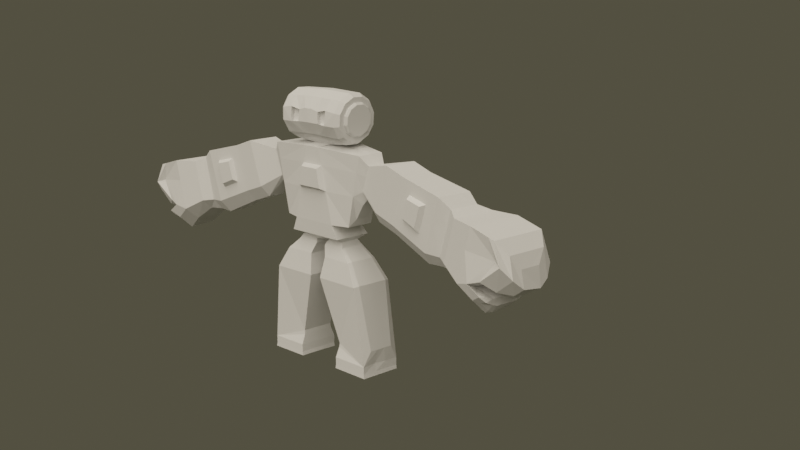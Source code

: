 # Source: robot-with-hands.blend  (saved by Blender 2.81.16; exported with 4.5.12 LTS)
import bpy
from mathutils import Matrix  # noqa: F401  (used for matrix-valued properties, if any)

bpy.ops.wm.read_factory_settings(use_empty=True)
scene = bpy.context.scene
scene.name = 'Scene'

# ---- collections
col_collection = bpy.data.collections.new('Collection'); scene.collection.children.link(col_collection)

# ---- world
world_world = bpy.data.worlds.new('World'); scene.world = world_world
world_world.use_nodes = True; world_world.node_tree.nodes.clear()
_N = world_world.node_tree.nodes; _L = world_world.node_tree.links
n0 = _N.new('ShaderNodeOutputWorld'); n0.name = 'World Output'; n0.location = (300, 300)
n1 = _N.new('ShaderNodeBackground'); n1.name = 'Background'; n1.location = (10, 300)
n1.inputs[0].default_value = (0.06998, 0.06527, 0.044, 1.0)
_L.new(n1.outputs[0], n0.inputs[0])
n0.is_active_output = True
world_world.color = (0.05088, 0.05088, 0.05088)
world_world.use_sun_shadow = False
world_world.sun_shadow_jitter_overblur = 0.0

# ---- cameras
cam_camera = bpy.data.cameras.new('Camera')
cam_camera.clip_end = 100.0
cam_camera.ortho_scale = 7.314

# ---- lights
light_light = bpy.data.lights.new('Light', 'SUN')
light_light.color = (1.0, 0.887, 0.7231)
light_light.transmission_factor = 0.0
light_light.angle = 1.456
light_light.energy = 3.0
light_light.shadow_soft_size = 0.1
light_light.shadow_cascade_max_distance = 1000.0

# ---- meshes
me_cylinder = bpy.data.meshes.new('Cylinder')
me_cylinder.from_pydata([(0.1359, 0.5633, -1.647), (0.2097, 0.8946, -1.462), (0.4438, 0.4061, -1.646), (0.6701, 0.6595, -1.46), (0.6304, 0.1214, -1.637), (0.9511, 0.2308, -1.448), (0.6477, -0.213, -1.624), (0.9774, -0.2766, -1.428), (0.4925, -0.5097, -1.61), (0.7419, -0.7267, -1.406), (0.2042, -0.6905, -1.598), (0.3078, -0.9989, -1.389), (-0.1412, -0.7048, -1.592), (-0.2087, -1.02, -1.38), (-0.4491, -0.5476, -1.594), (-0.6691, -0.7852, -1.382), (-0.6356, -0.2629, -1.602), (-0.95, -0.3565, -1.394), (-0.653, 0.07156, -1.615), (-0.9763, 0.1509, -1.414), (-0.4977, 0.3683, -1.629), (-0.7409, 0.601, -1.435), (-0.2095, 0.549, -1.641), (-0.3067, 0.8732, -1.453), (0.2249, 0.9321, -0.5162), (0.6853, 0.697, -0.5142), (-0.2916, 0.9107, -0.507), (0.9418, 0.2081, -0.5194), (0.9743, -0.236, -0.5568), (0.7571, -0.6892, -0.4604), (0.2962, -1.084, -0.4373), (-0.2038, -1.03, -0.4314), (-0.6086, -0.8703, -0.4301), (-0.9349, -0.3189, -0.4479), (-0.9612, 0.1884, -0.4676), (-0.7257, 0.6385, -0.4893), (0.8087, -1.14, -0.3547), (-0.2076, -1.081, -0.3257), (-0.6737, -0.9637, -0.3335), (0.8087, -3.994, -1.013), (0.006386, -3.994, -1.018), (-0.5444, -3.994, -1.023), (0.2325, 0.9509, 0.0), (0.6929, 0.7158, 0.0), (-0.284, 0.9295, 0.0), (0.9739, 0.2871, 0.0), (1.0, -0.2203, 0.0), (0.7647, -0.6704, 0.0), (0.3038, -1.065, 0.0), (-0.601, -0.8515, 0.0), (-0.9273, -0.3002, 0.0), (-0.9536, 0.2072, 0.0), (-0.7181, 0.6573, 0.0), (0.7986, -1.14, 0.3233), (-0.6735, -0.9504, 0.0), (0.7986, -3.994, 0.0), (-0.5497, -4.001, 0.0), (0.03543, -1.25, -2.357), (0.3216, -1.531, -2.711), (-0.5153, -1.25, -2.369), (0.5973, -1.25, -2.342), (0.3217, -1.531, -2.711), (-0.2402, -3.713, -1.88), (0.3216, -3.713, -1.875), (0.03543, -3.994, -1.746), (-0.2291, -3.713, -1.88), (-0.5153, -3.994, -1.75), (0.3217, -3.713, -1.875), (0.5973, -3.994, -1.74), (0.6473, -4.704, 0.0), (0.7695, -4.524, 0.0), (0.3749, -4.704, -1.104), (0.7835, -4.524, -1.264), (-0.1985, -4.706, 0.0), (0.1856, -4.704, 0.0), (0.1008, -4.704, -1.108), (-0.1272, -4.704, -1.112), (0.00837, -4.524, -1.272), (-0.7589, -4.535, 0.0), (-0.6362, -4.712, 0.0), (-0.7514, -4.524, -1.278), (-0.3907, -4.705, -1.115), (0.5818, 0.5597, -1.654), (0.1799, 0.765, -1.656), (0.8271, 0.1856, -1.643), (0.85, -0.2573, -1.626), (0.6445, -0.6502, -1.607), (0.2655, -0.8878, -1.592), (-0.1852, -0.9064, -1.584), (-0.5871, -0.7012, -1.585), (-0.8324, -0.327, -1.596), (-0.8553, 0.1158, -1.613), (-0.6498, 0.5087, -1.632), (-0.2708, 0.7463, -1.648), (0.4427, 0.4035, -1.712), (0.3971, 0.3513, -1.774), (0.1196, 0.493, -1.775), (0.1348, 0.5607, -1.714), (0.6293, 0.1188, -1.704), (0.5647, 0.09553, -1.767), (0.6466, -0.2157, -1.691), (0.5803, -0.2039, -1.755), (0.4914, -0.5124, -1.677), (0.4413, -0.4696, -1.742), (0.2031, -0.6931, -1.665), (0.1823, -0.632, -1.732), (-0.1422, -0.7074, -1.659), (-0.1291, -0.6449, -1.726), (-0.4501, -0.5502, -1.66), (-0.4066, -0.5031, -1.727), (-0.6367, -0.2655, -1.668), (-0.5742, -0.2474, -1.735), (-0.654, 0.06892, -1.681), (-0.5897, 0.05207, -1.746), (-0.4988, 0.3656, -1.696), (-0.4508, 0.3177, -1.759), (-0.2105, 0.5464, -1.707), (-0.1918, 0.4801, -1.77), (-0.4723, -1.802, -0.5302), (-0.5444, -2.753, -0.7439), (0.9935, -2.641, -0.5868), (0.9937, -1.913, -0.4187), (0.7986, -1.802, 0.2483), (0.7986, -2.753, 0.1406), (-0.4776, -1.806, 0.0), (-0.5497, -2.758, 0.0), (-0.2347, -3.129, -2.242), (-0.5153, -2.8, -2.019), (-0.5153, -1.886, -2.226), (0.3216, -3.129, -2.233), (0.3217, -2.036, -2.517), (0.5973, -1.886, -2.203), (0.5973, -2.8, -2.002), (0.3216, -2.036, -2.517), (0.8087, -2.753, -0.7266), (0.8087, -1.802, -0.5072), (0.9862, -1.913, 0.1238), (0.9864, -2.641, 0.04125), (0.6777, 0.6782, -0.9873), (0.9541, 0.2893, -0.9644), (1.016, -0.2627, -0.9505), (0.7495, -0.7079, -0.9334), (0.302, -1.041, -0.913), (-0.2062, -1.025, -0.9055), (-0.6749, -0.8277, -0.9058), (-0.9425, -0.3377, -0.921), (-0.9687, 0.1697, -0.9407), (-0.7333, 0.6198, -0.9623), (0.2173, 0.9134, -0.9892), (-0.2991, 0.892, -0.9801), (0.7908, 0.1666, -0.5205), (0.8317, -0.2473, -0.4791), (0.7962, 0.2437, -0.989), (0.8641, -0.2918, -0.9964), (-0.3161, -1.608, -2.695), (0.0434, -1.607, -2.688), (0.4101, -1.606, -2.678), (-0.3161, -2.011, -2.558), (-0.3161, -2.59, -2.36), (0.4101, -2.009, -2.543), (0.4101, -2.589, -2.349), (0.2302, -2.818, -2.476), (-0.1329, -2.819, -2.481), (-0.5889, -1.379, -3.98), (0.06312, -1.377, -3.966), (0.7283, -1.376, -3.948), (-0.5889, -2.109, -3.73), (-0.5889, -3.16, -3.371), (0.7283, -2.106, -3.703), (0.7283, -3.158, -3.351), (0.402, -3.574, -3.217), (-0.2567, -3.575, -3.227), (-0.5734, -1.668, -4.831), (0.07868, -1.665, -4.817), (0.7773, -2.229, -5.118), (-0.5723, -2.401, -4.591), (-0.5707, -3.456, -4.246), (0.7777, -2.542, -5.017), (0.7787, -3.169, -4.816), (0.4208, -3.871, -4.096), (-0.2378, -3.873, -4.107), (-0.6263, -2.09, -6.625), (0.1141, -2.088, -6.609), (0.8375, -2.432, -5.976), (-0.6251, -2.923, -6.353), (-0.6233, -4.122, -5.961), (0.838, -2.772, -5.866), (0.8391, -3.488, -5.637), (0.5026, -4.593, -5.791), (-0.2453, -4.595, -5.803), (-0.5047, -2.448, -7.078), (0.12, -2.442, -7.063), (0.7574, -2.435, -7.044), (-0.4987, -3.16, -6.878), (-0.4899, -4.184, -6.591), (0.7635, -3.147, -6.849), (0.7722, -4.172, -6.568), (0.463, -4.58, -6.463), (-0.1681, -4.587, -6.474), (-0.8187, -2.636, -7.477), (0.09359, -2.63, -7.463), (1.024, -2.623, -7.445), (-0.8098, -3.298, -7.291), (-0.7971, -4.25, -7.136), (1.033, -3.286, -7.264), (1.046, -4.238, -7.003), (0.5943, -4.618, -7.027), (-0.3272, -4.624, -7.037), (-0.9911, -2.688, -8.465), (0.1489, -2.681, -8.448), (1.312, -2.673, -8.426), (-0.98, -3.515, -8.233), (-0.9392, -4.75, -7.805), (1.323, -3.5, -8.199), (1.339, -4.69, -7.873), (0.7746, -5.165, -7.801), (-0.3769, -5.172, -7.813), (-0.9504, -2.977, -9.507), (0.1895, -2.969, -9.49), (1.352, -2.961, -9.468), (-1.045, -4.041, -9.821), (-0.8872, -4.628, -8.881), (1.461, -3.762, -9.789), (1.374, -4.43, -8.881), (0.7534, -4.697, -8.532), (-0.3652, -4.791, -8.529), (-0.6027, -3.442, -9.891), (0.216, -3.437, -9.879), (1.051, -3.431, -9.863), (-0.6499, -4.453, -10.04), (-0.5313, -4.738, -9.382), (1.106, -4.213, -10.06), (1.088, -4.732, -9.366), (0.6501, -4.928, -9.115), (-0.1568, -4.844, -9.129), (-0.1903, -3.923, -10.05), (0.2361, -3.92, -10.04), (0.6711, -3.918, -10.03), (-0.2077, -4.697, -10.12), (-0.1849, -4.866, -9.779), (0.6445, -4.572, -10.14), (0.6972, -4.842, -9.765), (0.5069, -4.98, -9.614), (0.05557, -4.977, -9.626), (0.6904, 0.7096, -0.1687), (0.9634, 0.2984, -0.1704), (0.9917, -0.2255, -0.1827), (0.7622, -0.6766, -0.151), (0.3013, -1.071, -0.1435), (-0.6035, -0.8577, -0.1411), (-0.9298, -0.3063, -0.147), (-0.9561, 0.201, -0.1534), (-0.7206, 0.6511, -0.1605), (0.8019, -1.14, 0.0), (-0.6736, -0.9548, -0.1094), (0.8019, -3.994, -0.3323), (-0.548, -3.999, -0.3355), (0.23, 0.9447, -0.1693), (-0.2865, 0.9233, -0.1663), (0.3695, -4.704, -0.3621), (0.7741, -4.524, -0.4147), (-0.1942, -4.705, -0.3647), (0.1894, -4.704, -0.3636), (-0.7564, -4.531, -0.4192), (-0.3932, -4.71, -0.3659), (0.8019, -1.802, 0.0), (0.8019, -2.753, -0.1439), (-0.4758, -1.804, -0.1739), (-0.548, -2.756, -0.244), (0.9887, -1.913, -0.0542), (0.9887, -2.641, -0.1648), (0.1382, -4.932, -1.237), (-0.1658, -4.932, -1.241), (0.4966, -4.933, -0.2342), (0.5046, -4.932, -1.23), (-0.1728, -4.935, -0.2381), (-0.5171, -4.935, -1.246), (0.1307, -4.933, -0.2366), (-0.5201, -4.941, -0.2393), (0.6423, -5.358, -0.4023), (0.6623, -5.36, -1.72), (-0.2152, -5.364, -0.4119), (-0.6621, -5.363, -1.741), (0.172, -5.36, -0.4098), (-0.6578, -5.37, -0.4091), (0.8033, -6.17, -0.2697), (0.8246, -6.17, -2.201), (-0.3137, -6.175, -0.2765), (-0.9002, -6.174, -2.231), (0.1936, -6.17, -0.2736), (-0.8986, -6.186, -0.2795), (0.1131, -9.189, -2.562), (-0.3618, -9.207, -2.614), (0.5446, -8.667, -1.048), (0.7263, -9.207, -2.597), (-0.3258, -8.672, -1.054), (-0.9329, -9.212, -2.621), (0.06945, -8.667, -1.051), (-0.7785, -8.685, -1.056), (0.7439, -1.662, -4.798), (0.745, -2.396, -4.563), (0.7465, -3.452, -4.225), (0.8696, -2.085, -6.588), (0.8708, -2.918, -6.321), (0.8726, -4.117, -5.937), (0.9551, -2.585, -5.075), (1.001, -2.76, -5.719), (0.9548, -2.348, -5.151), (0.9558, -3.06, -4.922), (1.0, -2.501, -5.801), (1.002, -3.302, -5.545), (0.5632, -8.821, -1.029), (-0.3298, -8.827, -1.034), (0.07573, -8.821, -1.032), (-0.7943, -8.841, -1.037), (0.7151, -9.207, -1.006), (-0.373, -9.212, -1.011), (0.1211, -9.207, -1.009), (-0.9388, -9.227, -1.014), (-0.02046, -9.653, -2.638), (0.1355, -9.505, -2.607), (0.4267, -9.653, -2.631), (-0.2014, -9.654, -2.641), (-0.6486, -9.656, -2.647), (-0.3586, -9.505, -2.615), (0.7183, -9.505, -1.007), (0.7231, -9.653, -0.9792), (0.7347, -9.653, -2.626), (0.7295, -9.505, -2.598), (-0.6601, -9.665, -0.9861), (-0.213, -9.657, -0.984), (-0.3698, -9.511, -1.012), (-0.9269, -9.66, -2.65), (-0.9298, -9.511, -2.622), (0.4152, -9.653, -0.9809), (0.1243, -9.505, -1.01), (-0.032, -9.656, -0.9832), (-0.9331, -9.671, -0.9873), (-0.9357, -9.525, -1.015), (0.09484, -4.9, -1.235), (-0.1351, -4.9, -1.24), (-0.4007, -4.902, -1.245), (0.3719, -4.9, -1.228), (-0.5104, -5.331, -1.781), (0.1306, -5.331, -1.773), (-0.1668, -5.331, -1.78), (0.6139, -6.138, -2.281), (0.4912, -5.328, -1.759), (0.148, -6.138, -2.294), (-0.2397, -6.138, -2.303), (-0.6904, -6.142, -2.313), (0.0496, -8.634, -2.672), (-0.2493, -8.634, -2.679), (-0.5948, -8.639, -2.687), (0.4089, -8.634, -2.662), (1.343, -2.893, -9.221), (0.1799, -2.901, -9.243), (-0.3253, -4.806, -8.268), (0.8059, -4.828, -8.252), (1.446, -4.564, -8.407), (1.254, -3.658, -9.476), (-0.9601, -2.908, -9.26), (-1.03, -3.916, -9.445), (-0.9291, -4.656, -8.438), (0.6448, -5.708, -8.522), (0.5052, -5.674, -8.7), (0.7311, -5.57, -8.705), (1.111, -5.242, -8.688), (1.244, -5.155, -8.482), (-0.6107, -5.502, -8.711), (-0.4096, -5.615, -8.714), (-0.504, -5.609, -8.524), (-1.054, -4.957, -8.486), (-1.004, -5.098, -8.701), (0.5646, -5.384, -8.95), (0.7161, -5.119, -8.924), (0.7998, -5.3, -8.957), (-0.9559, -4.954, -9.12), (-0.9548, -4.979, -9.084), (-0.3524, -5.407, -8.948), (-0.5707, -5.339, -8.975), (-0.3635, -5.145, -8.931), (1.167, -5.141, -9.003), (1.423, -4.911, -8.912)], [(61, 58), (130, 133)], [(1, 3, 82, 83), (3, 5, 84, 82), (5, 7, 85, 84), (7, 9, 86, 85), (9, 11, 87, 86), (11, 13, 88, 87), (13, 15, 89, 88), (15, 17, 90, 89), (17, 19, 91, 90), (19, 21, 92, 91), (21, 23, 93, 92), (23, 1, 83, 93), (14, 16, 110, 108), (148, 24, 25, 138), (138, 25, 27, 139), (147, 35, 26, 149), (146, 34, 35, 147), (145, 33, 34, 146), (144, 32, 33, 145), (143, 31, 32, 144), (32, 31, 37, 38), (142, 30, 31, 143), (31, 30, 36, 37), (141, 29, 30, 142), (140, 28, 29, 141), (139, 27, 150, 152), (149, 26, 24, 148), (268, 119, 41, 256), (249, 32, 38, 254), (118, 38, 59, 128), (39, 40, 64, 68), (266, 123, 55, 255), (261, 73, 79, 264), (256, 41, 80, 263), (248, 48, 53, 253), (258, 44, 42, 257), (245, 45, 46, 246), (246, 46, 47, 247), (247, 47, 48, 248), (249, 49, 50, 250), (250, 50, 51, 251), (251, 51, 52, 252), (252, 52, 44, 258), (244, 43, 45, 245), (257, 42, 43, 244), (126, 62, 65), (37, 36, 60, 57), (40, 41, 66, 64), (129, 67, 63), (134, 39, 68, 132), (62, 63, 64), (64, 66, 65, 62), (68, 64, 63, 67), (126, 65, 66, 127), (38, 37, 57, 59), (40, 39, 72, 77), (41, 40, 77, 80), (259, 69, 74, 262), (75, 76, 77), (259, 71, 72, 260), (259, 262, 277, 273), (263, 80, 81, 264), (76, 81, 80, 77), (71, 75, 77, 72), (255, 55, 70, 260), (2, 0, 83, 82), (4, 2, 82, 84), (6, 4, 84, 85), (8, 6, 85, 86), (10, 8, 86, 87), (12, 10, 87, 88), (14, 12, 88, 89), (16, 14, 89, 90), (18, 16, 90, 91), (20, 18, 91, 92), (22, 20, 92, 93), (0, 22, 93, 83), (2, 4, 98, 94), (8, 10, 104, 102), (96, 95, 99, 101, 103, 105, 107, 109, 111, 113, 115, 117), (16, 18, 112, 110), (10, 12, 106, 104), (4, 6, 100, 98), (22, 0, 97, 116), (18, 20, 114, 112), (12, 14, 108, 106), (6, 8, 102, 100), (20, 22, 116, 114), (95, 96, 97, 94), (99, 95, 94, 98), (101, 99, 98, 100), (103, 101, 100, 102), (105, 103, 102, 104), (107, 105, 104, 106), (109, 107, 106, 108), (111, 109, 108, 110), (113, 111, 110, 112), (115, 113, 112, 114), (117, 115, 114, 116), (96, 117, 116, 97), (0, 2, 94, 97), (62, 126, 129, 63), (67, 129, 132, 68), (36, 135, 131, 60), (135, 134, 132, 131), (253, 53, 122, 265), (269, 136, 137, 270), (41, 119, 127, 66), (119, 118, 128, 127), (254, 38, 118, 267), (267, 118, 119, 268), (121, 120, 134, 135), (137, 136, 122, 123), (269, 121, 135, 265), (270, 137, 123, 266), (23, 149, 148, 1), (5, 139, 140, 7), (7, 140, 141, 9), (9, 141, 142, 11), (11, 142, 143, 13), (13, 143, 144, 15), (15, 144, 145, 17), (17, 145, 146, 19), (19, 146, 147, 21), (21, 147, 149, 23), (3, 138, 139, 5), (1, 148, 138, 3), (152, 150, 151, 153), (27, 28, 151, 150), (28, 140, 153, 151), (140, 139, 152, 153), (126, 127, 158, 162), (159, 160, 169, 168), (128, 59, 154, 157), (59, 57, 155, 154), (60, 131, 159, 156), (131, 132, 160, 159), (127, 128, 157, 158), (57, 60, 156, 155), (129, 126, 162, 161), (132, 129, 161, 160), (170, 171, 180, 179), (157, 154, 163, 166), (160, 161, 170, 169), (158, 157, 166, 167), (154, 155, 164, 163), (162, 158, 167, 171), (156, 159, 168, 165), (155, 156, 165, 164), (161, 162, 171, 170), (180, 176, 185, 189), (168, 169, 301, 300), (166, 163, 172, 175), (169, 170, 179, 301), (167, 166, 175, 176), (163, 164, 173, 172), (171, 167, 176, 180), (165, 168, 300, 299), (164, 165, 299, 173), (304, 188, 197, 196), (187, 186, 306, 310), (173, 299, 302, 182), (179, 180, 189, 188), (178, 187, 310, 308), (175, 172, 181, 184), (301, 179, 188, 304), (176, 175, 184, 185), (172, 173, 182, 181), (195, 196, 205, 204), (185, 184, 193, 194), (181, 182, 191, 190), (189, 185, 194, 198), (302, 303, 195, 192), (182, 302, 192, 191), (188, 189, 198, 197), (303, 304, 196, 195), (184, 181, 190, 193), (201, 204, 213, 210), (193, 190, 199, 202), (196, 197, 206, 205), (194, 193, 202, 203), (190, 191, 200, 199), (198, 194, 203, 207), (192, 195, 204, 201), (191, 192, 201, 200), (197, 198, 207, 206), (356, 355, 219, 218), (200, 201, 210, 209), (206, 207, 216, 215), (204, 205, 214, 213), (202, 199, 208, 211), (205, 206, 215, 214), (203, 202, 211, 212), (199, 200, 209, 208), (207, 203, 212, 216), (217, 218, 227, 226), (358, 357, 225, 224), (360, 359, 223, 222), (362, 361, 217, 220), (359, 358, 224, 223), (363, 362, 220, 221), (361, 356, 218, 217), (357, 363, 221, 225), (355, 360, 222, 219), (232, 233, 242, 241), (225, 221, 230, 234), (219, 222, 231, 228), (218, 219, 228, 227), (224, 225, 234, 233), (222, 223, 232, 231), (220, 217, 226, 229), (223, 224, 233, 232), (221, 220, 229, 230), (238, 240, 241, 242, 243, 239), (230, 229, 238, 239), (226, 227, 236, 235), (234, 230, 239, 243), (228, 231, 240, 237), (227, 228, 237, 236), (233, 234, 243, 242), (231, 232, 241, 240), (229, 226, 235, 238), (120, 270, 266, 134), (136, 269, 265, 122), (124, 267, 268, 125), (54, 254, 267, 124), (121, 269, 270, 120), (36, 253, 265, 135), (39, 255, 260, 72), (78, 263, 264, 79), (73, 261, 262, 74), (69, 259, 260, 70), (261, 264, 278, 275), (24, 257, 244, 25), (25, 244, 245, 27), (35, 252, 258, 26), (34, 251, 252, 35), (33, 250, 251, 34), (32, 249, 250, 33), (29, 247, 248, 30), (28, 246, 247, 29), (27, 245, 246, 28), (26, 258, 257, 24), (30, 248, 253, 36), (56, 256, 263, 78), (71, 259, 273, 274), (134, 266, 255, 39), (49, 249, 254, 54), (125, 268, 256, 56), (294, 291, 351, 354), (271, 274, 342, 339), (278, 276, 282, 284), (262, 261, 275, 277), (75, 71, 274, 271), (81, 76, 272, 276), (264, 81, 276, 278), (76, 75, 271, 272), (284, 282, 288, 290), (279, 283, 289, 285), (280, 279, 285, 286), (275, 278, 284, 281), (277, 275, 281, 283), (291, 292, 352, 351), (274, 273, 279, 280), (273, 277, 283, 279), (286, 285, 293, 294), (272, 271, 339, 340), (289, 287, 295, 297), (292, 296, 353, 352), (286, 294, 354, 346), (281, 284, 290, 287), (283, 281, 287, 289), (276, 272, 340, 341), (293, 297, 313, 311), (294, 293, 311), (285, 289, 297, 293), (290, 288, 296, 298), (288, 282, 343, 350), (274, 280, 347, 342), (287, 290, 298, 295), (177, 174, 299, 300), (178, 177, 300, 301), (183, 186, 303, 302), (186, 187, 304, 303), (174, 183, 302, 299), (187, 178, 301, 304), (307, 305, 306, 309), (305, 308, 310, 306), (177, 178, 308, 305), (183, 174, 307, 309), (186, 183, 309, 306), (174, 177, 305, 307), (313, 312, 316, 317), (312, 314, 318, 316), (298, 296, 314), (295, 298, 314, 312), (297, 295, 312, 313), (318, 296, 333, 338), (327, 326, 334, 321), (292, 291, 320, 324), (294, 311, 315), (311, 313, 317, 315), (314, 296, 318), (323, 329, 337, 332), (330, 322, 319, 336), (296, 292, 324, 333), (316, 318, 338, 331), (294, 315, 325, 328), (315, 317, 335, 325), (317, 316, 331, 335), (319, 320, 321), (322, 323, 324), (329, 330, 331), (334, 335, 336), (319, 322, 324, 320), (326, 327, 328, 325), (329, 323, 322, 330), (323, 332, 333, 324), (327, 321, 320, 328), (321, 334, 336, 319), (332, 337, 338, 333), (330, 336, 335, 331), (325, 335, 334, 326), (331, 338, 337, 329), (291, 294, 328, 320), (340, 339, 344, 345), (339, 342, 347, 344), (341, 340, 345, 343), (350, 349, 352, 353), (344, 347, 346, 348), (345, 344, 348, 349), (343, 345, 349, 350), (348, 346, 354, 351), (349, 348, 351, 352), (280, 286, 346, 347), (296, 288, 350, 353), (282, 276, 341, 343), (240, 238, 235, 236, 237), (210, 213, 360, 355), (357, 358, 375, 381), (208, 209, 356, 361), (212, 211, 362, 363), (365, 370, 379, 374), (211, 208, 361, 362), (213, 214, 359, 360), (216, 212, 372, 371), (209, 210, 355, 356), (212, 363, 377, 372), (215, 216, 371, 364), (359, 214, 368, 383), (358, 359, 383, 375), (363, 357, 381, 377), (369, 373, 378, 380), (214, 215, 364, 368), (364, 365, 366), (369, 370, 371), (374, 375, 376), (379, 380, 381), (366, 367, 368, 364), (371, 372, 373, 369), (370, 365, 364, 371), (376, 366, 365, 374), (378, 373, 372, 377), (369, 380, 379, 370), (367, 382, 383, 368), (377, 381, 380, 378), (375, 383, 382, 376), (381, 375, 374, 379), (367, 366, 376, 382)])
_uv = me_cylinder.uv_layers.new(name='UVMap')
_uv.uv.foreach_set('vector', [1.0, 0.5307, 0.9167, 0.5307, 0.922, 0.5, 0.9947, 0.5, 0.9167, 0.5307, 0.8333, 0.5307, 0.8386, 0.5, 0.9114, 0.5, 0.8333, 0.5307, 0.75, 0.5307, 0.7553, 0.5, 0.828, 0.5, 0.75, 0.5307, 0.6667, 0.5307, 0.672, 0.5, 0.7447, 0.5, 0.6667, 0.5307, 0.5833, 0.5307, 0.5886, 0.5, 0.6614, 0.5, 0.5833, 0.5307, 0.5, 0.5307, 0.5053, 0.5, 0.578, 0.5, 0.5, 0.5307, 0.4167, 0.5307, 0.422, 0.5, 0.4947, 0.5, 0.4167, 0.5307, 0.3333, 0.5307, 0.3386, 0.5, 0.4114, 0.5, 0.3333, 0.5307, 0.25, 0.5307, 0.2553, 0.5, 0.328, 0.5, 0.25, 0.5307, 0.1667, 0.5307, 0.172, 0.5, 0.2447, 0.5, 0.1667, 0.5307, 0.08333, 0.5307, 0.08863, 0.5, 0.1614, 0.5, 0.08333, 0.5307, 7.451e-08, 0.5307, 0.005298, 0.5, 0.07804, 0.5, 0.6698, 0.1126, 0.6114, 0.1709, 0.6114, 0.1709, 0.6698, 0.1126, 1.0, 0.6038, 1.0, 0.6769, 0.9167, 0.6769, 0.9167, 0.6038, 0.9167, 0.6038, 0.9167, 0.6769, 0.8333, 0.6769, 0.8333, 0.6038, 0.1667, 0.6038, 0.1667, 0.6769, 0.08333, 0.6769, 0.08333, 0.6038, 0.25, 0.6038, 0.25, 0.6769, 0.1667, 0.6769, 0.1667, 0.6038, 0.3333, 0.6038, 0.3333, 0.6769, 0.25, 0.6769, 0.25, 0.6038, 0.4167, 0.6038, 0.4167, 0.6769, 0.3333, 0.6769, 0.3333, 0.6038, 0.5, 0.6038, 0.5, 0.6769, 0.4167, 0.6769, 0.4167, 0.6038, 0.4167, 0.6769, 0.5, 0.6769, 0.5, 0.6769, 0.4167, 0.6769, 0.5833, 0.6038, 0.5833, 0.6769, 0.5, 0.6769, 0.5, 0.6038, 0.5, 0.6769, 0.5833, 0.6769, 0.5833, 0.6769, 0.5, 0.6769, 0.6667, 0.6038, 0.6667, 0.6769, 0.5833, 0.6769, 0.5833, 0.6038, 0.75, 0.6038, 0.75, 0.6769, 0.6667, 0.6769, 0.6667, 0.6038, 0.8333, 0.6038, 0.8333, 0.6769, 0.8333, 0.6769, 0.8333, 0.6038, 0.08333, 0.6038, 0.08333, 0.6769, 7.451e-08, 0.6769, 7.451e-08, 0.6038, 0.4167, 0.726, 0.4167, 0.6769, 0.4167, 0.6769, 0.4167, 0.726, 0.4167, 0.726, 0.4167, 0.6769, 0.4167, 0.6769, 0.4167, 0.726, 0.4167, 0.6769, 0.4167, 0.6769, 0.4167, 0.6769, 0.4167, 0.6769, 0.5833, 0.6769, 0.5, 0.6769, 0.5, 0.6769, 0.5833, 0.6769, 0.5833, 0.726, 0.5833, 0.75, 0.5833, 0.75, 0.5833, 0.726, 0.4806, 0.7296, 0.4805, 0.75, 0.4361, 0.75, 0.4361, 0.7296, 0.4167, 0.726, 0.4167, 0.6769, 0.4167, 0.6769, 0.4167, 0.726, 0.5833, 0.726, 0.5833, 0.75, 0.5833, 0.75, 0.5833, 0.7152, 0.08333, 0.726, 0.08333, 0.75, 7.451e-08, 0.75, 7.451e-08, 0.726, 0.8333, 0.726, 0.8333, 0.75, 0.75, 0.75, 0.75, 0.726, 0.75, 0.726, 0.75, 0.75, 0.6667, 0.75, 0.6667, 0.726, 0.6667, 0.726, 0.6667, 0.75, 0.5833, 0.75, 0.5833, 0.726, 0.4167, 0.726, 0.4167, 0.75, 0.3333, 0.75, 0.3333, 0.726, 0.3333, 0.726, 0.3333, 0.75, 0.25, 0.75, 0.25, 0.726, 0.25, 0.726, 0.25, 0.75, 0.1667, 0.75, 0.1667, 0.726, 0.1667, 0.726, 0.1667, 0.75, 0.08333, 0.75, 0.08333, 0.726, 0.9167, 0.726, 0.9167, 0.75, 0.8333, 0.75, 0.8333, 0.726, 1.0, 0.726, 1.0, 0.75, 0.9167, 0.75, 0.9167, 0.726, 0.4575, 0.6769, 0.4575, 0.6769, 0.4592, 0.6769, 0.5, 0.6769, 0.5833, 0.6769, 0.5833, 0.6769, 0.5, 0.6769, 0.5, 0.6769, 0.4167, 0.6769, 0.4167, 0.6769, 0.5, 0.6769, 0.5417, 0.6769, 0.5417, 0.6769, 0.5417, 0.6769, 0.5833, 0.6769, 0.5833, 0.6769, 0.5833, 0.6769, 0.5833, 0.6769, 0.4575, 0.6769, 0.5417, 0.6769, 0.5, 0.6769, 0.5, 0.6769, 0.4167, 0.6769, 0.4592, 0.6769, 0.4575, 0.6769, 0.5833, 0.6769, 0.5, 0.6769, 0.5417, 0.6769, 0.5417, 0.6769, 0.4592, 0.6769, 0.4592, 0.6769, 0.4167, 0.6769, 0.4167, 0.6769, 0.4167, 0.6769, 0.5, 0.6769, 0.5, 0.6769, 0.4167, 0.6769, 0.5, 0.6769, 0.5833, 0.6769, 0.5833, 0.6769, 0.5, 0.6769, 0.4167, 0.6769, 0.5, 0.6769, 0.5, 0.6769, 0.4167, 0.6769, 0.5644, 0.7296, 0.5644, 0.75, 0.5189, 0.75, 0.5189, 0.7296, 0.5189, 0.6878, 0.4807, 0.6877, 0.5, 0.6769, 0.5644, 0.7296, 0.5644, 0.6878, 0.5833, 0.6769, 0.5833, 0.726, 0.5644, 0.7296, 0.5189, 0.7296, 0.5189, 0.7296, 0.5644, 0.7296, 0.4167, 0.726, 0.4167, 0.6769, 0.436, 0.6877, 0.4361, 0.7296, 0.4807, 0.6877, 0.436, 0.6877, 0.4167, 0.6769, 0.5, 0.6769, 0.5644, 0.6878, 0.5189, 0.6878, 0.5, 0.6769, 0.5833, 0.6769, 0.5833, 0.726, 0.5833, 0.75, 0.5833, 0.75, 0.5833, 0.726, 0.8302, 0.3874, 0.75, 0.4089, 0.75, 0.4595, 0.8547, 0.4314, 0.8886, 0.3291, 0.8302, 0.3874, 0.8547, 0.4314, 0.9314, 0.3547, 0.9098, 0.25, 0.8886, 0.3291, 0.9314, 0.3547, 0.9595, 0.25, 0.8886, 0.1709, 0.9098, 0.25, 0.9595, 0.25, 0.9314, 0.1453, 0.8302, 0.1126, 0.8886, 0.1709, 0.9314, 0.1453, 0.8547, 0.06858, 0.75, 0.09106, 0.8302, 0.1126, 0.8547, 0.06858, 0.75, 0.04052, 0.6698, 0.1126, 0.75, 0.09106, 0.75, 0.04052, 0.6453, 0.06858, 0.6114, 0.1709, 0.6698, 0.1126, 0.6453, 0.06858, 0.5686, 0.1453, 0.5902, 0.25, 0.6114, 0.1709, 0.5686, 0.1453, 0.5405, 0.25, 0.6114, 0.3291, 0.5902, 0.25, 0.5405, 0.25, 0.5686, 0.3547, 0.6698, 0.3874, 0.6114, 0.3291, 0.5686, 0.3547, 0.6453, 0.4314, 0.75, 0.4089, 0.6698, 0.3874, 0.6453, 0.4314, 0.75, 0.4595, 0.8302, 0.3874, 0.8886, 0.3291, 0.8886, 0.3291, 0.8302, 0.3874, 0.8886, 0.1709, 0.8302, 0.1126, 0.8302, 0.1126, 0.8886, 0.1709, 0.75, 0.3926, 0.8223, 0.3732, 0.8747, 0.3208, 0.8937, 0.25, 0.8747, 0.1792, 0.8223, 0.1268, 0.75, 0.1074, 0.6777, 0.1268, 0.6253, 0.1792, 0.6063, 0.25, 0.6253, 0.3208, 0.6777, 0.3732, 0.6114, 0.1709, 0.5902, 0.25, 0.5902, 0.25, 0.6114, 0.1709, 0.8302, 0.1126, 0.75, 0.09106, 0.75, 0.09106, 0.8302, 0.1126, 0.8886, 0.3291, 0.9098, 0.25, 0.9098, 0.25, 0.8886, 0.3291, 0.6698, 0.3874, 0.75, 0.4089, 0.75, 0.4089, 0.6698, 0.3874, 0.5902, 0.25, 0.6114, 0.3291, 0.6114, 0.3291, 0.5902, 0.25, 0.75, 0.09106, 0.6698, 0.1126, 0.6698, 0.1126, 0.75, 0.09106, 0.9098, 0.25, 0.8886, 0.1709, 0.8886, 0.1709, 0.9098, 0.25, 0.6114, 0.3291, 0.6698, 0.3874, 0.6698, 0.3874, 0.6114, 0.3291, 0.8223, 0.3732, 0.75, 0.3926, 0.75, 0.4089, 0.8302, 0.3874, 0.8747, 0.3208, 0.8223, 0.3732, 0.8302, 0.3874, 0.8886, 0.3291, 0.8937, 0.25, 0.8747, 0.3208, 0.8886, 0.3291, 0.9098, 0.25, 0.8747, 0.1792, 0.8937, 0.25, 0.9098, 0.25, 0.8886, 0.1709, 0.8223, 0.1268, 0.8747, 0.1792, 0.8886, 0.1709, 0.8302, 0.1126, 0.75, 0.1074, 0.8223, 0.1268, 0.8302, 0.1126, 0.75, 0.09106, 0.6777, 0.1268, 0.75, 0.1074, 0.75, 0.09106, 0.6698, 0.1126, 0.6253, 0.1792, 0.6777, 0.1268, 0.6698, 0.1126, 0.6114, 0.1709, 0.6063, 0.25, 0.6253, 0.1792, 0.6114, 0.1709, 0.5902, 0.25, 0.6253, 0.3208, 0.6063, 0.25, 0.5902, 0.25, 0.6114, 0.3291, 0.6777, 0.3732, 0.6253, 0.3208, 0.6114, 0.3291, 0.6698, 0.3874, 0.75, 0.3926, 0.6777, 0.3732, 0.6698, 0.3874, 0.75, 0.4089, 0.75, 0.4089, 0.8302, 0.3874, 0.8302, 0.3874, 0.75, 0.4089, 0.4575, 0.6769, 0.4575, 0.6769, 0.5416, 0.6769, 0.5417, 0.6769, 0.5417, 0.6769, 0.5417, 0.6769, 0.5833, 0.6769, 0.5833, 0.6769, 0.5833, 0.6769, 0.5833, 0.6769, 0.5833, 0.6769, 0.5833, 0.6769, 0.5833, 0.6769, 0.5833, 0.6769, 0.5833, 0.6769, 0.5833, 0.6769, 0.5833, 0.7152, 0.5833, 0.75, 0.5833, 0.75, 0.5833, 0.726, 0.5833, 0.7224, 0.5833, 0.7394, 0.5833, 0.7403, 0.5833, 0.7227, 0.4167, 0.6769, 0.4167, 0.6769, 0.4167, 0.6769, 0.4167, 0.6769, 0.4167, 0.6769, 0.4167, 0.6769, 0.4167, 0.6769, 0.4167, 0.6769, 0.4167, 0.726, 0.4167, 0.6769, 0.4167, 0.6769, 0.4167, 0.726, 0.4167, 0.726, 0.4167, 0.6769, 0.4167, 0.6769, 0.4167, 0.726, 0.5833, 0.6876, 0.5833, 0.6867, 0.5833, 0.6769, 0.5833, 0.6769, 0.5833, 0.7403, 0.5833, 0.7394, 0.5833, 0.75, 0.5833, 0.75, 0.5833, 0.7224, 0.5833, 0.6876, 0.5833, 0.6769, 0.5833, 0.726, 0.5833, 0.7227, 0.5833, 0.7403, 0.5833, 0.75, 0.5833, 0.726, 0.08333, 0.5307, 0.08333, 0.6038, 7.451e-08, 0.6038, 7.451e-08, 0.5307, 0.8333, 0.5307, 0.8333, 0.6038, 0.75, 0.6038, 0.75, 0.5307, 0.75, 0.5307, 0.75, 0.6038, 0.6667, 0.6038, 0.6667, 0.5307, 0.6667, 0.5307, 0.6667, 0.6038, 0.5833, 0.6038, 0.5833, 0.5307, 0.5833, 0.5307, 0.5833, 0.6038, 0.5, 0.6038, 0.5, 0.5307, 0.5, 0.5307, 0.5, 0.6038, 0.4167, 0.6038, 0.4167, 0.5307, 0.4167, 0.5307, 0.4167, 0.6038, 0.3333, 0.6038, 0.3333, 0.5307, 0.3333, 0.5307, 0.3333, 0.6038, 0.25, 0.6038, 0.25, 0.5307, 0.25, 0.5307, 0.25, 0.6038, 0.1667, 0.6038, 0.1667, 0.5307, 0.1667, 0.5307, 0.1667, 0.6038, 0.08333, 0.6038, 0.08333, 0.5307, 0.9167, 0.5307, 0.9167, 0.6038, 0.8333, 0.6038, 0.8333, 0.5307, 1.0, 0.5307, 1.0, 0.6038, 0.9167, 0.6038, 0.9167, 0.5307, 0.8333, 0.6038, 0.8333, 0.6769, 0.75, 0.6769, 0.75, 0.6038, 0.8333, 0.6769, 0.75, 0.6769, 0.75, 0.6769, 0.8333, 0.6769, 0.75, 0.6769, 0.75, 0.6038, 0.75, 0.6038, 0.75, 0.6769, 0.75, 0.6038, 0.8333, 0.6038, 0.8333, 0.6038, 0.75, 0.6038, 0.4592, 0.6769, 0.4167, 0.6769, 0.4167, 0.6769, 0.4592, 0.6769, 0.5833, 0.6769, 0.5833, 0.6769, 0.5833, 0.6769, 0.5833, 0.6769, 0.4167, 0.6769, 0.4167, 0.6769, 0.4167, 0.6769, 0.4167, 0.6769, 0.4167, 0.6769, 0.5, 0.6769, 0.5, 0.6769, 0.4167, 0.6769, 0.5833, 0.6769, 0.5833, 0.6769, 0.5833, 0.6769, 0.5833, 0.6769, 0.5833, 0.6769, 0.5833, 0.6769, 0.5833, 0.6769, 0.5833, 0.6769, 0.4167, 0.6769, 0.4167, 0.6769, 0.4167, 0.6769, 0.4167, 0.6769, 0.5, 0.6769, 0.5833, 0.6769, 0.5833, 0.6769, 0.5, 0.6769, 0.5416, 0.6769, 0.4575, 0.6769, 0.4575, 0.6769, 0.5416, 0.6769, 0.5833, 0.6769, 0.5417, 0.6769, 0.5417, 0.6769, 0.5833, 0.6769, 0.5416, 0.6769, 0.4575, 0.6769, 0.4575, 0.6769, 0.5416, 0.6769, 0.4167, 0.6769, 0.4167, 0.6769, 0.4167, 0.6769, 0.4167, 0.6769, 0.5833, 0.6769, 0.5417, 0.6769, 0.5417, 0.6769, 0.5833, 0.6769, 0.4167, 0.6769, 0.4167, 0.6769, 0.4167, 0.6769, 0.4167, 0.6769, 0.4167, 0.6769, 0.5, 0.6769, 0.5, 0.6769, 0.4167, 0.6769, 0.4592, 0.6769, 0.4167, 0.6769, 0.4167, 0.6769, 0.4592, 0.6769, 0.5833, 0.6769, 0.5833, 0.6769, 0.5833, 0.6769, 0.5833, 0.6769, 0.5, 0.6769, 0.5833, 0.6769, 0.5833, 0.6769, 0.5, 0.6769, 0.5416, 0.6769, 0.4575, 0.6769, 0.4575, 0.6769, 0.5416, 0.6769, 0.4592, 0.6769, 0.4167, 0.6769, 0.4167, 0.6769, 0.4592, 0.6769, 0.5833, 0.6769, 0.5833, 0.6769, 0.5833, 0.6769, 0.5833, 0.6769, 0.4167, 0.6769, 0.4167, 0.6769, 0.4167, 0.6769, 0.4167, 0.6769, 0.5833, 0.6769, 0.5417, 0.6769, 0.5417, 0.6769, 0.5833, 0.6769, 0.4167, 0.6769, 0.4167, 0.6769, 0.4167, 0.6769, 0.4167, 0.6769, 0.4167, 0.6769, 0.5, 0.6769, 0.5, 0.6769, 0.4167, 0.6769, 0.4592, 0.6769, 0.4167, 0.6769, 0.4167, 0.6769, 0.4592, 0.6769, 0.5833, 0.6769, 0.5833, 0.6769, 0.5833, 0.6769, 0.5833, 0.6769, 0.5, 0.6769, 0.5833, 0.6769, 0.5833, 0.6769, 0.5, 0.6769, 0.5833, 0.6769, 0.5417, 0.6769, 0.5417, 0.6769, 0.5833, 0.6769, 0.5833, 0.6769, 0.5833, 0.6769, 0.5833, 0.6769, 0.5833, 0.6769, 0.5, 0.6769, 0.5833, 0.6769, 0.5833, 0.6769, 0.5, 0.6769, 0.5416, 0.6769, 0.4575, 0.6769, 0.4575, 0.6769, 0.5416, 0.6769, 0.5833, 0.6769, 0.5833, 0.6769, 0.5833, 0.6769, 0.5833, 0.6769, 0.4167, 0.6769, 0.4167, 0.6769, 0.4167, 0.6769, 0.4167, 0.6769, 0.5833, 0.6769, 0.5417, 0.6769, 0.5417, 0.6769, 0.5833, 0.6769, 0.4167, 0.6769, 0.4167, 0.6769, 0.4167, 0.6769, 0.4167, 0.6769, 0.4167, 0.6769, 0.5, 0.6769, 0.5, 0.6769, 0.4167, 0.6769, 0.5833, 0.6769, 0.5833, 0.6769, 0.5833, 0.6769, 0.5833, 0.6769, 0.4167, 0.6769, 0.4167, 0.6769, 0.4167, 0.6769, 0.4167, 0.6769, 0.4167, 0.6769, 0.5, 0.6769, 0.5, 0.6769, 0.4167, 0.6769, 0.4592, 0.6769, 0.4167, 0.6769, 0.4167, 0.6769, 0.4592, 0.6769, 0.5833, 0.6769, 0.5833, 0.6769, 0.5833, 0.6769, 0.5833, 0.6769, 0.5, 0.6769, 0.5833, 0.6769, 0.5833, 0.6769, 0.5, 0.6769, 0.5416, 0.6769, 0.4575, 0.6769, 0.4575, 0.6769, 0.5416, 0.6769, 0.5833, 0.6769, 0.5833, 0.6769, 0.5833, 0.6769, 0.5833, 0.6769, 0.4167, 0.6769, 0.4167, 0.6769, 0.4167, 0.6769, 0.4167, 0.6769, 0.5833, 0.6769, 0.5833, 0.6769, 0.5833, 0.6769, 0.5833, 0.6769, 0.4167, 0.6769, 0.4167, 0.6769, 0.4167, 0.6769, 0.4167, 0.6769, 0.5833, 0.6769, 0.5417, 0.6769, 0.5417, 0.6769, 0.5833, 0.6769, 0.4167, 0.6769, 0.4167, 0.6769, 0.4167, 0.6769, 0.4167, 0.6769, 0.4167, 0.6769, 0.5, 0.6769, 0.5, 0.6769, 0.4167, 0.6769, 0.4592, 0.6769, 0.4167, 0.6769, 0.4167, 0.6769, 0.4592, 0.6769, 0.5833, 0.6769, 0.5833, 0.6769, 0.5833, 0.6769, 0.5833, 0.6769, 0.5, 0.6769, 0.5833, 0.6769, 0.5833, 0.6769, 0.5, 0.6769, 0.5416, 0.6769, 0.4575, 0.6769, 0.4575, 0.6769, 0.5416, 0.6769, 0.5, 0.6769, 0.5833, 0.6769, 0.5833, 0.6769, 0.5, 0.6769, 0.5, 0.6769, 0.5833, 0.6769, 0.5833, 0.6769, 0.5, 0.6769, 0.5416, 0.6769, 0.4575, 0.6769, 0.4575, 0.6769, 0.5416, 0.6769, 0.5833, 0.6769, 0.5833, 0.6769, 0.5833, 0.6769, 0.5833, 0.6769, 0.4167, 0.6769, 0.4167, 0.6769, 0.4167, 0.6769, 0.4167, 0.6769, 0.5833, 0.6769, 0.5417, 0.6769, 0.5417, 0.6769, 0.5833, 0.6769, 0.4167, 0.6769, 0.4167, 0.6769, 0.4167, 0.6769, 0.4167, 0.6769, 0.4167, 0.6769, 0.5, 0.6769, 0.5, 0.6769, 0.4167, 0.6769, 0.4592, 0.6769, 0.4167, 0.6769, 0.4167, 0.6769, 0.4592, 0.6769, 0.4167, 0.6769, 0.5, 0.6769, 0.5, 0.6769, 0.4167, 0.6769, 0.5416, 0.6769, 0.4583, 0.6769, 0.4575, 0.6769, 0.5416, 0.6769, 0.5833, 0.6769, 0.5833, 0.6769, 0.5833, 0.6769, 0.5833, 0.6769, 0.4167, 0.6769, 0.4167, 0.6769, 0.4167, 0.6769, 0.4167, 0.6769, 0.5833, 0.6769, 0.5416, 0.6769, 0.5417, 0.6769, 0.5833, 0.6769, 0.4167, 0.6769, 0.4167, 0.6769, 0.4167, 0.6769, 0.4167, 0.6769, 0.4167, 0.6769, 0.5, 0.6769, 0.5, 0.6769, 0.4167, 0.6769, 0.4583, 0.6769, 0.4167, 0.6769, 0.4167, 0.6769, 0.4592, 0.6769, 0.5833, 0.6769, 0.5833, 0.6769, 0.5833, 0.6769, 0.5833, 0.6769, 0.5833, 0.6769, 0.5417, 0.6769, 0.5417, 0.6769, 0.5833, 0.6769, 0.4592, 0.6769, 0.4167, 0.6769, 0.4167, 0.6769, 0.4592, 0.6769, 0.5833, 0.6769, 0.5833, 0.6769, 0.5833, 0.6769, 0.5833, 0.6769, 0.5, 0.6769, 0.5833, 0.6769, 0.5833, 0.6769, 0.5, 0.6769, 0.5416, 0.6769, 0.4575, 0.6769, 0.4575, 0.6769, 0.5416, 0.6769, 0.5833, 0.6769, 0.5833, 0.6769, 0.5833, 0.6769, 0.5833, 0.6769, 0.4167, 0.6769, 0.4167, 0.6769, 0.4167, 0.6769, 0.4167, 0.6769, 0.5833, 0.6769, 0.5417, 0.6769, 0.5417, 0.6769, 0.5833, 0.6769, 0.4167, 0.6769, 0.4167, 0.6769, 0.4167, 0.6769, 0.4167, 0.6769, 0.4167, 0.6769, 0.5833, 0.6769, 0.5833, 0.6769, 0.5374, 0.6769, 0.4592, 0.6769, 0.4167, 0.6769, 0.4167, 0.6769, 0.4167, 0.6769, 0.4167, 0.6769, 0.4167, 0.6769, 0.4167, 0.6769, 0.5, 0.6769, 0.5, 0.6769, 0.4167, 0.6769, 0.4592, 0.6769, 0.4167, 0.6769, 0.4167, 0.6769, 0.4592, 0.6769, 0.5833, 0.6769, 0.5833, 0.6769, 0.5833, 0.6769, 0.5833, 0.6769, 0.5, 0.6769, 0.5833, 0.6769, 0.5833, 0.6769, 0.5, 0.6769, 0.5416, 0.6769, 0.4575, 0.6769, 0.4575, 0.6769, 0.5416, 0.6769, 0.5833, 0.6769, 0.5833, 0.6769, 0.5833, 0.6769, 0.5833, 0.6769, 0.4167, 0.6769, 0.4167, 0.6769, 0.4167, 0.6769, 0.4167, 0.6769, 0.5833, 0.6867, 0.5833, 0.7227, 0.5833, 0.726, 0.5833, 0.6769, 0.5833, 0.7394, 0.5833, 0.7224, 0.5833, 0.726, 0.5833, 0.75, 0.4167, 0.75, 0.4167, 0.726, 0.4167, 0.726, 0.4167, 0.75, 0.4167, 0.75, 0.4167, 0.726, 0.4167, 0.726, 0.4167, 0.75, 0.5833, 0.6876, 0.5833, 0.7224, 0.5833, 0.7227, 0.5833, 0.6867, 0.5833, 0.6769, 0.5833, 0.7152, 0.5833, 0.726, 0.5833, 0.6769, 0.5833, 0.6769, 0.5833, 0.726, 0.5833, 0.726, 0.5833, 0.6769, 0.4167, 0.75, 0.4167, 0.726, 0.4361, 0.7296, 0.4361, 0.75, 0.4805, 0.75, 0.4806, 0.7296, 0.5189, 0.7296, 0.5189, 0.75, 0.5644, 0.75, 0.5644, 0.7296, 0.5833, 0.726, 0.5833, 0.75, 0.4806, 0.7296, 0.4361, 0.7296, 0.4361, 0.7296, 0.4806, 0.7296, 1.0, 0.6769, 1.0, 0.726, 0.9167, 0.726, 0.9167, 0.6769, 0.9167, 0.6769, 0.9167, 0.726, 0.8333, 0.726, 0.8333, 0.6769, 0.1667, 0.6769, 0.1667, 0.726, 0.08333, 0.726, 0.08333, 0.6769, 0.25, 0.6769, 0.25, 0.726, 0.1667, 0.726, 0.1667, 0.6769, 0.3333, 0.6769, 0.3333, 0.726, 0.25, 0.726, 0.25, 0.6769, 0.4167, 0.6769, 0.4167, 0.726, 0.3333, 0.726, 0.3333, 0.6769, 0.6667, 0.6769, 0.6667, 0.726, 0.5833, 0.726, 0.5833, 0.6769, 0.75, 0.6769, 0.75, 0.726, 0.6667, 0.726, 0.6667, 0.6769, 0.8333, 0.6769, 0.8333, 0.726, 0.75, 0.726, 0.75, 0.6769, 0.08333, 0.6769, 0.08333, 0.726, 7.451e-08, 0.726, 7.451e-08, 0.6769, 0.5833, 0.6769, 0.5833, 0.726, 0.5833, 0.7152, 0.5833, 0.6769, 0.4167, 0.75, 0.4167, 0.726, 0.4167, 0.726, 0.4167, 0.75, 0.5644, 0.6878, 0.5644, 0.7296, 0.5644, 0.7296, 0.5644, 0.6878, 0.5833, 0.6769, 0.5833, 0.726, 0.5833, 0.726, 0.5833, 0.6769, 0.4167, 0.75, 0.4167, 0.726, 0.4167, 0.726, 0.4167, 0.75, 0.4167, 0.75, 0.4167, 0.726, 0.4167, 0.726, 0.4167, 0.75, 0.5644, 0.6878, 0.5189, 0.6878, 0.5189, 0.6878, 0.5644, 0.6878, 0.5189, 0.6878, 0.5644, 0.6878, 0.5644, 0.6878, 0.5189, 0.6878, 0.4361, 0.7296, 0.436, 0.6877, 0.436, 0.6877, 0.4361, 0.7296, 0.5189, 0.7296, 0.4806, 0.7296, 0.4806, 0.7296, 0.5189, 0.7296, 0.5189, 0.6878, 0.5644, 0.6878, 0.5644, 0.6878, 0.5189, 0.6878, 0.436, 0.6877, 0.4807, 0.6877, 0.4807, 0.6877, 0.436, 0.6877, 0.4361, 0.7296, 0.436, 0.6877, 0.436, 0.6877, 0.4361, 0.7296, 0.4807, 0.6877, 0.5189, 0.6878, 0.5189, 0.6878, 0.4807, 0.6877, 0.4361, 0.7296, 0.436, 0.6877, 0.436, 0.6877, 0.4361, 0.7296, 0.5644, 0.7296, 0.5189, 0.7296, 0.5189, 0.7296, 0.5644, 0.7296, 0.5644, 0.6878, 0.5644, 0.7296, 0.5644, 0.7296, 0.5644, 0.6878, 0.4806, 0.7296, 0.4361, 0.7296, 0.4361, 0.7296, 0.4806, 0.7296, 0.5189, 0.7296, 0.4806, 0.7296, 0.4806, 0.7296, 0.5189, 0.7296, 0.5189, 0.6878, 0.4807, 0.6877, 0.4807, 0.6877, 0.5189, 0.6878, 0.5644, 0.6878, 0.5644, 0.7296, 0.5644, 0.7296, 0.5644, 0.6878, 0.5644, 0.7296, 0.5189, 0.7296, 0.5189, 0.7296, 0.5644, 0.7296, 0.5644, 0.6878, 0.5644, 0.7296, 0.5644, 0.7296, 0.5644, 0.6878, 0.4807, 0.6877, 0.5189, 0.6878, 0.5189, 0.6878, 0.4807, 0.6877, 0.5189, 0.7296, 0.4806, 0.7296, 0.4806, 0.7296, 0.5189, 0.7296, 0.4807, 0.6877, 0.436, 0.6877, 0.436, 0.6877, 0.4807, 0.6877, 0.5644, 0.6878, 0.5644, 0.6878, 0.5644, 0.6878, 0.5644, 0.6878, 0.4806, 0.7296, 0.4361, 0.7296, 0.4361, 0.7296, 0.4806, 0.7296, 0.5189, 0.7296, 0.4806, 0.7296, 0.4806, 0.7296, 0.5189, 0.7296, 0.436, 0.6877, 0.4807, 0.6877, 0.4807, 0.6877, 0.436, 0.6877, 0.5644, 0.7296, 0.5189, 0.7296, 0.5189, 0.7296, 0.5644, 0.7296, 0.5644, 0.6878, 0.5644, 0.7296, 0.5644, 0.7296, 0.5644, 0.7296, 0.5189, 0.7296, 0.5189, 0.7296, 0.5644, 0.7296, 0.4361, 0.7296, 0.436, 0.6877, 0.436, 0.6877, 0.4361, 0.7296, 0.436, 0.6877, 0.436, 0.6877, 0.436, 0.6877, 0.436, 0.6877, 0.5644, 0.6878, 0.5644, 0.6878, 0.5644, 0.6878, 0.5644, 0.6878, 0.4806, 0.7296, 0.4361, 0.7296, 0.4361, 0.7296, 0.4806, 0.7296, 0.5833, 0.6769, 0.5833, 0.6769, 0.5833, 0.6769, 0.5833, 0.6769, 0.5833, 0.6769, 0.5833, 0.6769, 0.5833, 0.6769, 0.5833, 0.6769, 0.5833, 0.6769, 0.5833, 0.6769, 0.5833, 0.6769, 0.5833, 0.6769, 0.5833, 0.6769, 0.5833, 0.6769, 0.5833, 0.6769, 0.5833, 0.6769, 0.5833, 0.6769, 0.5833, 0.6769, 0.5833, 0.6769, 0.5833, 0.6769, 0.5833, 0.6769, 0.5833, 0.6769, 0.5833, 0.6769, 0.5833, 0.6769, 0.5833, 0.6769, 0.5833, 0.6769, 0.5833, 0.6769, 0.5833, 0.6769, 0.5833, 0.6769, 0.5833, 0.6769, 0.5833, 0.6769, 0.5833, 0.6769, 0.5833, 0.6769, 0.5833, 0.6769, 0.5833, 0.6769, 0.5833, 0.6769, 0.5833, 0.6769, 0.5833, 0.6769, 0.5833, 0.6769, 0.5833, 0.6769, 0.5833, 0.6769, 0.5833, 0.6769, 0.5833, 0.6769, 0.5833, 0.6769, 0.5833, 0.6769, 0.5833, 0.6769, 0.5833, 0.6769, 0.5833, 0.6769, 0.5189, 0.7296, 0.4806, 0.7296, 0.4806, 0.7296, 0.5189, 0.7296, 0.4806, 0.7296, 0.4361, 0.7296, 0.4361, 0.7296, 0.4806, 0.7296, 0.4361, 0.7296, 0.436, 0.6877, 0.4361, 0.7296, 0.4806, 0.7296, 0.4361, 0.7296, 0.4361, 0.7296, 0.4806, 0.7296, 0.5189, 0.7296, 0.4806, 0.7296, 0.4806, 0.7296, 0.5189, 0.7296, 0.4361, 0.7296, 0.436, 0.6877, 0.436, 0.6877, 0.4361, 0.7296, 0.5509, 0.6917, 0.5509, 0.7257, 0.5324, 0.7257, 0.5324, 0.6917, 0.4807, 0.6877, 0.5189, 0.6878, 0.5189, 0.6878, 0.4807, 0.6877, 0.5644, 0.6878, 0.5644, 0.7296, 0.5644, 0.7296, 0.5644, 0.7296, 0.5189, 0.7296, 0.5189, 0.7296, 0.5644, 0.7296, 0.4361, 0.7296, 0.436, 0.6877, 0.4361, 0.7296, 0.4669, 0.6916, 0.4668, 0.7257, 0.4499, 0.7257, 0.4498, 0.6916, 0.4942, 0.7257, 0.4943, 0.6916, 0.5053, 0.6916, 0.5053, 0.7257, 0.436, 0.6877, 0.4807, 0.6877, 0.4807, 0.6877, 0.436, 0.6877, 0.4806, 0.7296, 0.4361, 0.7296, 0.4361, 0.7296, 0.4806, 0.7296, 0.5644, 0.6878, 0.5644, 0.7296, 0.5644, 0.7296, 0.5644, 0.6878, 0.5644, 0.7296, 0.5189, 0.7296, 0.5189, 0.7296, 0.5644, 0.7296, 0.5189, 0.7296, 0.4806, 0.7296, 0.4806, 0.7296, 0.5189, 0.7296, 0.5053, 0.6916, 0.5189, 0.6878, 0.5324, 0.6917, 0.4943, 0.6916, 0.4669, 0.6916, 0.4807, 0.6877, 0.4668, 0.7257, 0.4942, 0.7257, 0.4806, 0.7296, 0.5324, 0.7257, 0.5189, 0.7296, 0.5053, 0.7257, 0.5053, 0.6916, 0.4943, 0.6916, 0.4807, 0.6877, 0.5189, 0.6878, 0.5509, 0.7257, 0.5509, 0.6917, 0.5644, 0.6878, 0.5644, 0.7296, 0.4668, 0.7257, 0.4669, 0.6916, 0.4943, 0.6916, 0.4942, 0.7257, 0.4669, 0.6916, 0.4498, 0.6916, 0.436, 0.6877, 0.4807, 0.6877, 0.5509, 0.6917, 0.5324, 0.6917, 0.5189, 0.6878, 0.5644, 0.6878, 0.5324, 0.6917, 0.5324, 0.7257, 0.5053, 0.7257, 0.5053, 0.6916, 0.4498, 0.6916, 0.4499, 0.7257, 0.4361, 0.7296, 0.436, 0.6877, 0.4942, 0.7257, 0.5053, 0.7257, 0.5189, 0.7296, 0.4806, 0.7296, 0.5644, 0.7296, 0.5189, 0.7296, 0.5324, 0.7257, 0.5509, 0.7257, 0.4806, 0.7296, 0.4361, 0.7296, 0.4499, 0.7257, 0.4668, 0.7257, 0.5189, 0.6878, 0.5644, 0.6878, 0.5644, 0.6878, 0.5189, 0.6878, 0.4807, 0.6877, 0.5189, 0.6878, 0.5189, 0.6878, 0.4807, 0.6877, 0.5189, 0.6878, 0.5644, 0.6878, 0.5644, 0.6878, 0.5189, 0.6878, 0.436, 0.6877, 0.4807, 0.6877, 0.4807, 0.6877, 0.436, 0.6877, 0.436, 0.6877, 0.4807, 0.6877, 0.4807, 0.6877, 0.436, 0.6877, 0.5189, 0.6878, 0.5644, 0.6878, 0.5644, 0.6878, 0.5189, 0.6878, 0.4807, 0.6877, 0.5189, 0.6878, 0.5189, 0.6878, 0.4807, 0.6877, 0.436, 0.6877, 0.4807, 0.6877, 0.4807, 0.6877, 0.436, 0.6877, 0.5189, 0.6878, 0.5644, 0.6878, 0.5644, 0.6878, 0.5189, 0.6878, 0.4807, 0.6877, 0.5189, 0.6878, 0.5189, 0.6878, 0.4807, 0.6877, 0.5644, 0.6878, 0.5644, 0.6878, 0.5644, 0.6878, 0.5644, 0.6878, 0.436, 0.6877, 0.436, 0.6877, 0.436, 0.6877, 0.436, 0.6877, 0.436, 0.6877, 0.436, 0.6877, 0.436, 0.6877, 0.436, 0.6877, 0.5833, 0.6769, 0.4167, 0.6769, 0.4167, 0.6769, 0.5, 0.6769, 0.5833, 0.6769, 0.5833, 0.6769, 0.5833, 0.6769, 0.5833, 0.6769, 0.5833, 0.6769, 0.4583, 0.6769, 0.5416, 0.6769, 0.5416, 0.6769, 0.4583, 0.6769, 0.4167, 0.6769, 0.5, 0.6769, 0.5, 0.6769, 0.4167, 0.6769, 0.4167, 0.6769, 0.4167, 0.6769, 0.4167, 0.6769, 0.4167, 0.6769, 0.5332, 0.6769, 0.4662, 0.6769, 0.4666, 0.6769, 0.5332, 0.6769, 0.4167, 0.6769, 0.4167, 0.6769, 0.4167, 0.6769, 0.4167, 0.6769, 0.5833, 0.6769, 0.5833, 0.6769, 0.5833, 0.6769, 0.5833, 0.6769, 0.4592, 0.6769, 0.4167, 0.6769, 0.4167, 0.6769, 0.4592, 0.6769, 0.5, 0.6769, 0.5833, 0.6769, 0.5833, 0.6769, 0.5, 0.6769, 0.4167, 0.6769, 0.4167, 0.6769, 0.4167, 0.6769, 0.4167, 0.6769, 0.5416, 0.6769, 0.4575, 0.6769, 0.4575, 0.6769, 0.5416, 0.6769, 0.5833, 0.6769, 0.5833, 0.6769, 0.5833, 0.6769, 0.5833, 0.6769, 0.5416, 0.6769, 0.5833, 0.6769, 0.5833, 0.6769, 0.5416, 0.6769, 0.4167, 0.6769, 0.4583, 0.6769, 0.4583, 0.6769, 0.4167, 0.6769, 0.4523, 0.6769, 0.4232, 0.6769, 0.4235, 0.6769, 0.4517, 0.6769, 0.5833, 0.6769, 0.5417, 0.6769, 0.5417, 0.6769, 0.5833, 0.6769, 0.5416, 0.6769, 0.5332, 0.6769, 0.5494, 0.6769, 0.4523, 0.6769, 0.4662, 0.6769, 0.4592, 0.6769, 0.5332, 0.6769, 0.5416, 0.6769, 0.5499, 0.6769, 0.4666, 0.6769, 0.4517, 0.6769, 0.4583, 0.6769, 0.5494, 0.6769, 0.576, 0.6769, 0.5833, 0.6769, 0.5417, 0.6769, 0.4592, 0.6769, 0.4167, 0.6769, 0.4232, 0.6769, 0.4523, 0.6769, 0.4662, 0.6769, 0.5332, 0.6769, 0.5416, 0.6769, 0.4575, 0.6769, 0.5499, 0.6769, 0.5494, 0.6769, 0.5332, 0.6769, 0.5332, 0.6769, 0.4235, 0.6769, 0.4232, 0.6769, 0.4167, 0.6769, 0.4167, 0.6769, 0.4523, 0.6769, 0.4517, 0.6769, 0.4666, 0.6769, 0.4662, 0.6769, 0.576, 0.6769, 0.5753, 0.6769, 0.5833, 0.6769, 0.5833, 0.6769, 0.4167, 0.6769, 0.4583, 0.6769, 0.4517, 0.6769, 0.4235, 0.6769, 0.5416, 0.6769, 0.5833, 0.6769, 0.5753, 0.6769, 0.5499, 0.6769, 0.4583, 0.6769, 0.5416, 0.6769, 0.5332, 0.6769, 0.4666, 0.6769, 0.576, 0.6769, 0.5494, 0.6769, 0.5499, 0.6769, 0.5753, 0.6769])
me_cylinder.use_remesh_fix_poles = True
me_cylinder.use_remesh_preserve_attributes = False
me_cylinder.use_mirror_vertex_groups = False
me_cylinder.update()

# ---- objects
ob_light = bpy.data.objects.new('Light', light_light)
ob_camera = bpy.data.objects.new('Camera', cam_camera)
ob_cylinder = bpy.data.objects.new('Cylinder', me_cylinder)

# ---- transforms, parenting, visibility, modifiers, constraints
ob_light.location = (4.076, 1.005, 5.904)
ob_light.rotation_euler = (0.6503, 0.05522, 1.866)
ob_light.lock_rotations_4d = False
ob_light.empty_display_type = 'ARROWS'
ob_light.color = (0.0, 0.0, 0.0, 0.0)
ob_light.lineart.crease_threshold = 0.0
ob_camera.location = (26.87, 31.6, 5.767)
ob_camera.rotation_euler = (1.332, 0.005992, 2.371)
ob_camera.scale = (1.0, 1.0, 1.0)
ob_camera.lock_rotations_4d = False
ob_camera.empty_display_type = 'ARROWS'
ob_camera.color = (0.0, 0.0, 0.0, 0.0)
ob_camera.display_type = 'WIRE'
ob_camera.lineart.crease_threshold = 0.0
ob_cylinder.location = (0.0, 0.0, 0.0)
ob_cylinder.rotation_euler = (1.571, -0.0, 0.0)
ob_cylinder.lineart.crease_threshold = 0.0
_m = ob_cylinder.modifiers.new('Mirror', 'MIRROR')
_m.use_axis = (False, False, True)
_m.use_clip = True

# ---- collection membership
col_collection.objects.link(ob_light)
col_collection.objects.link(ob_camera)
col_collection.objects.link(ob_cylinder)

# ---- scene / render settings (as saved in the file)
scene.camera = ob_camera
scene.frame_start = 1; scene.frame_end = 250; scene.frame_set(1)
scene.render.engine = 'BLENDER_EEVEE_NEXT'
scene.cycles.use_denoising = False
scene.cycles.samples = 128
scene.cycles.sampling_pattern = 'TABULATED_SOBOL'
scene.cycles.use_adaptive_sampling = False
scene.cycles.use_light_tree = False
scene.view_settings.view_transform = 'Filmic'
bpy.context.view_layer.update()
